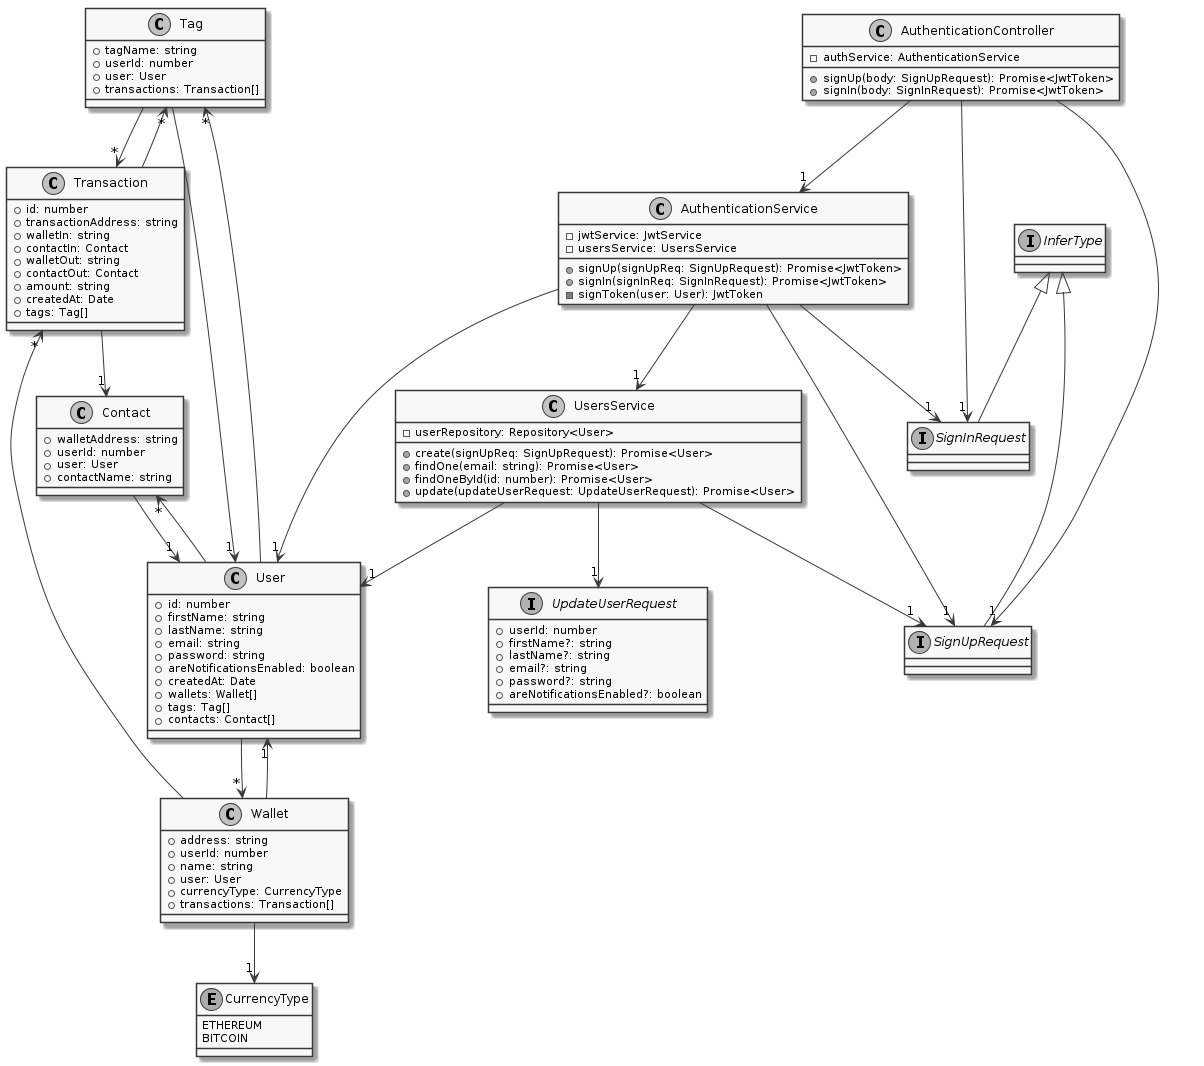

The diagram above was rendered by PlantUML. Its source (embedded in the PNG):
@startuml
skinparam monochrome true
class Tag {
    +tagName: string
    +userId: number
    +user: User
    +transactions: Transaction[]
}
class Contact {
    +walletAddress: string
    +userId: number
    +user: User
    +contactName: string
}
class Transaction {
    +id: number
    +transactionAddress: string
    +walletIn: string
    +contactIn: Contact
    +walletOut: string
    +contactOut: Contact
    +amount: string
    +createdAt: Date
    +tags: Tag[]
}
enum CurrencyType {
    ETHEREUM
    BITCOIN
}
class Wallet {
    +address: string
    +userId: number
    +name: string
    +user: User
    +currencyType: CurrencyType
    +transactions: Transaction[]
}
class User {
    +id: number
    +firstName: string
    +lastName: string
    +email: string
    +password: string
    +areNotificationsEnabled: boolean
    +createdAt: Date
    +wallets: Wallet[]
    +tags: Tag[]
    +contacts: Contact[]
}
interface SignUpRequest extends InferType
interface UpdateUserRequest {
    +userId: number
    +firstName?: string
    +lastName?: string
    +email?: string
    +password?: string
    +areNotificationsEnabled?: boolean
}
class UsersService {
    -userRepository: Repository<User>
    +create(signUpReq: SignUpRequest): Promise<User>
    +findOne(email: string): Promise<User>
    +findOneById(id: number): Promise<User>
    +update(updateUserRequest: UpdateUserRequest): Promise<User>
}
interface SignInRequest extends InferType
class AuthenticationService {
    -jwtService: JwtService
    -usersService: UsersService
    +signUp(signUpReq: SignUpRequest): Promise<JwtToken>
    +signIn(signInReq: SignInRequest): Promise<JwtToken>
    -signToken(user: User): JwtToken
}
class AuthenticationController {
    -authService: AuthenticationService
    +signUp(body: SignUpRequest): Promise<JwtToken>
    +signIn(body: SignInRequest): Promise<JwtToken>
}
Tag --> "1" User
Tag --> "*" Transaction
Contact --> "1" User
Transaction --> "1" Contact
Transaction --> "*" Tag
Wallet --> "1" User
Wallet --> "1" CurrencyType
Wallet --> "*" Transaction
User --> "*" Wallet
User --> "*" Tag
User --> "*" Contact
UsersService --> "1" User
UsersService --> "1" SignUpRequest
UsersService --> "1" UpdateUserRequest
AuthenticationService --> "1" UsersService
AuthenticationService --> "1" SignUpRequest
AuthenticationService --> "1" SignInRequest
AuthenticationService --> "1" User
AuthenticationController --> "1" AuthenticationService
AuthenticationController --> "1" SignUpRequest
AuthenticationController --> "1" SignInRequest
@enduml